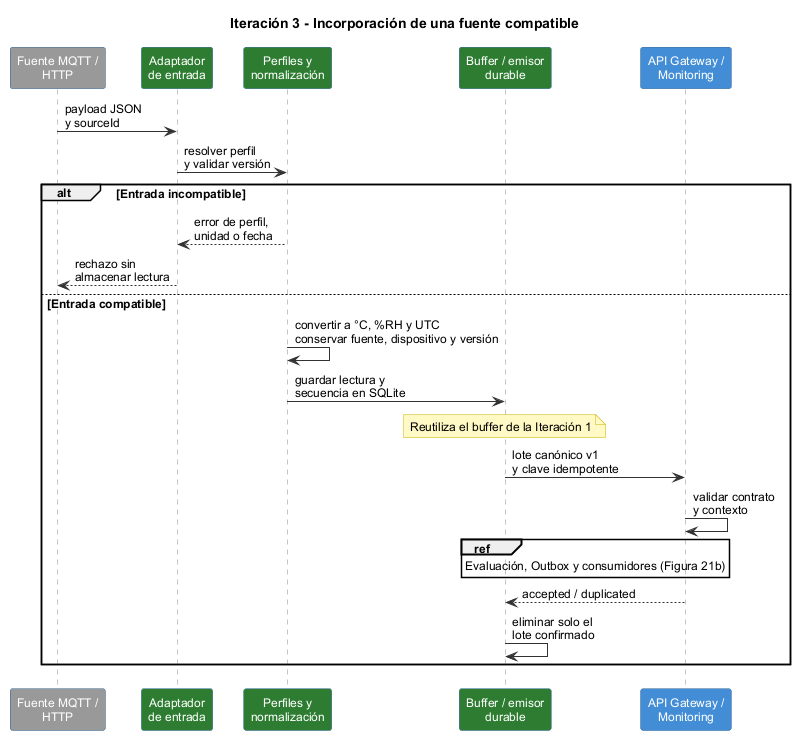

The diagram above was rendered by PlantUML. Its source (embedded in the PNG):
@startuml seq-it3-interoperabilidad
skinparam defaultFontName Arial
skinparam defaultFontSize 12
skinparam shadowing false
skinparam sequenceMessageAlign left
skinparam ParticipantBackgroundColor #438dd5
skinparam ParticipantFontColor white
skinparam ParticipantBorderColor #2e6295
skinparam ActorBackgroundColor #08427b
skinparam ActorBorderColor #08427b
skinparam DatabaseBackgroundColor #438dd5
skinparam DatabaseFontColor black
skinparam QueueBackgroundColor #438dd5
skinparam QueueFontColor black
skinparam SequenceLifeLineBorderColor #888888
skinparam NoteBackgroundColor #fff8c4
skinparam NoteBorderColor #c9b200
skinparam ArrowColor #333333

title Iteración 3 - Incorporación de una fuente compatible
participant "Fuente MQTT /\nHTTP" as F #999999
participant "Adaptador\nde entrada" as I #2e7d32
participant "Perfiles y\nnormalización" as N #2e7d32
participant "Buffer / emisor\ndurable" as E #2e7d32
participant "API Gateway /\nMonitoring" as M
F -> I : payload JSON\ny sourceId
I -> N : resolver perfil\ny validar versión
alt Entrada incompatible
 N --> I : error de perfil,\nunidad o fecha
 I --> F : rechazo sin\nalmacenar lectura
else Entrada compatible
 N -> N : convertir a °C, %RH y UTC\nconservar fuente, dispositivo y versión
 N -> E : guardar lectura y\nsecuencia en SQLite
 note over E : Reutiliza el buffer de la Iteración 1
 E -> M : lote canónico v1\ny clave idempotente
 M -> M : validar contrato\ny contexto
 ref over E,M : Evaluación, Outbox y consumidores (Figura 21b)
 M --> E : accepted / duplicated
 E -> E : eliminar solo el\nlote confirmado
end
@enduml